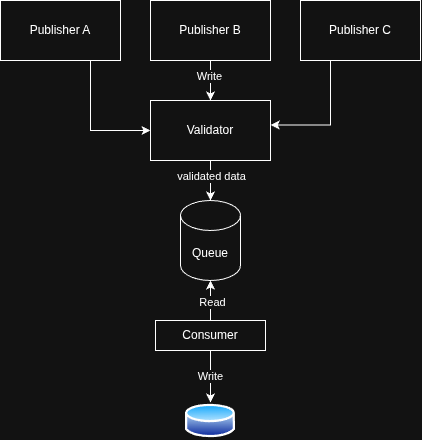

The diagram above was exported from draw.io. Its source (the exported page's mxGraphModel, read from the mxfile embedded in the PNG):
<mxGraphModel dx="846" dy="795" grid="1" gridSize="10" guides="1" tooltips="1" connect="1" arrows="1" fold="1" page="1" pageScale="1" pageWidth="850" pageHeight="1100" math="0" shadow="0">
  <root>
    <mxCell id="0" />
    <mxCell id="1" parent="0" />
    <mxCell id="tmskW4OiRqCj56d7UMFc-18" edge="1" parent="1" source="tmskW4OiRqCj56d7UMFc-1" style="edgeStyle=orthogonalEdgeStyle;rounded=0;orthogonalLoop=1;jettySize=auto;html=1;exitX=0.75;exitY=1;exitDx=0;exitDy=0;entryX=0;entryY=0.5;entryDx=0;entryDy=0;" target="tmskW4OiRqCj56d7UMFc-16">
      <mxGeometry relative="1" as="geometry" />
    </mxCell>
    <mxCell id="tmskW4OiRqCj56d7UMFc-1" parent="1" style="rounded=0;whiteSpace=wrap;html=1;" value="Publisher A" vertex="1">
      <mxGeometry height="60" width="120" x="170" y="130" as="geometry" />
    </mxCell>
    <mxCell id="tmskW4OiRqCj56d7UMFc-19" edge="1" parent="1" source="tmskW4OiRqCj56d7UMFc-3" style="edgeStyle=orthogonalEdgeStyle;rounded=0;orthogonalLoop=1;jettySize=auto;html=1;" target="tmskW4OiRqCj56d7UMFc-16">
      <mxGeometry relative="1" as="geometry" />
    </mxCell>
    <mxCell id="tmskW4OiRqCj56d7UMFc-30" connectable="0" parent="tmskW4OiRqCj56d7UMFc-19" style="edgeLabel;html=1;align=center;verticalAlign=middle;resizable=0;points=[];" value="Write" vertex="1">
      <mxGeometry relative="1" x="-0.25" y="-1" as="geometry">
        <mxPoint as="offset" />
      </mxGeometry>
    </mxCell>
    <mxCell id="tmskW4OiRqCj56d7UMFc-3" parent="1" style="rounded=0;whiteSpace=wrap;html=1;" value="Publisher B" vertex="1">
      <mxGeometry height="60" width="120" x="320" y="130" as="geometry" />
    </mxCell>
    <mxCell id="tmskW4OiRqCj56d7UMFc-4" parent="1" style="rounded=0;whiteSpace=wrap;html=1;" value="Publisher C" vertex="1">
      <mxGeometry height="60" width="120" x="470" y="130" as="geometry" />
    </mxCell>
    <mxCell id="tmskW4OiRqCj56d7UMFc-5" parent="1" style="shape=cylinder3;whiteSpace=wrap;html=1;boundedLbl=1;backgroundOutline=1;size=15;rotation=0;" value="Queue" vertex="1">
      <mxGeometry height="80" width="60" x="350" y="330" as="geometry" />
    </mxCell>
    <mxCell id="tmskW4OiRqCj56d7UMFc-16" parent="1" style="rounded=0;whiteSpace=wrap;html=1;" value="Validator" vertex="1">
      <mxGeometry height="60" width="120" x="320" y="230" as="geometry" />
    </mxCell>
    <mxCell id="tmskW4OiRqCj56d7UMFc-20" edge="1" parent="1" source="tmskW4OiRqCj56d7UMFc-4" style="edgeStyle=orthogonalEdgeStyle;rounded=0;orthogonalLoop=1;jettySize=auto;html=1;exitX=0.25;exitY=1;exitDx=0;exitDy=0;entryX=1.002;entryY=0.408;entryDx=0;entryDy=0;entryPerimeter=0;" target="tmskW4OiRqCj56d7UMFc-16">
      <mxGeometry relative="1" as="geometry" />
    </mxCell>
    <mxCell id="tmskW4OiRqCj56d7UMFc-21" edge="1" parent="1" source="tmskW4OiRqCj56d7UMFc-16" style="edgeStyle=orthogonalEdgeStyle;rounded=0;orthogonalLoop=1;jettySize=auto;html=1;entryX=0.5;entryY=0;entryDx=0;entryDy=0;entryPerimeter=0;" target="tmskW4OiRqCj56d7UMFc-5">
      <mxGeometry relative="1" as="geometry" />
    </mxCell>
    <mxCell id="tmskW4OiRqCj56d7UMFc-31" connectable="0" parent="tmskW4OiRqCj56d7UMFc-21" style="edgeLabel;html=1;align=center;verticalAlign=middle;resizable=0;points=[];" value="validated data" vertex="1">
      <mxGeometry relative="1" x="-0.2155" y="1" as="geometry">
        <mxPoint as="offset" />
      </mxGeometry>
    </mxCell>
    <mxCell id="tmskW4OiRqCj56d7UMFc-23" parent="1" style="image;aspect=fixed;perimeter=ellipsePerimeter;html=1;align=center;shadow=0;dashed=0;spacingTop=3;image=img/lib/active_directory/database.svg;" value="" vertex="1">
      <mxGeometry height="37" width="50" x="355" y="532" as="geometry" />
    </mxCell>
    <mxCell id="tmskW4OiRqCj56d7UMFc-26" edge="1" parent="1" source="tmskW4OiRqCj56d7UMFc-24" style="edgeStyle=orthogonalEdgeStyle;rounded=0;orthogonalLoop=1;jettySize=auto;html=1;" target="tmskW4OiRqCj56d7UMFc-23">
      <mxGeometry relative="1" as="geometry" />
    </mxCell>
    <mxCell id="tmskW4OiRqCj56d7UMFc-28" connectable="0" parent="tmskW4OiRqCj56d7UMFc-26" style="edgeLabel;html=1;align=center;verticalAlign=middle;resizable=0;points=[];" value="Write" vertex="1">
      <mxGeometry relative="1" x="-0.0119" as="geometry">
        <mxPoint as="offset" />
      </mxGeometry>
    </mxCell>
    <mxCell id="tmskW4OiRqCj56d7UMFc-24" parent="1" style="rounded=0;whiteSpace=wrap;html=1;" value="Consumer" vertex="1">
      <mxGeometry height="30" width="110" x="325" y="450" as="geometry" />
    </mxCell>
    <mxCell id="tmskW4OiRqCj56d7UMFc-25" edge="1" parent="1" source="tmskW4OiRqCj56d7UMFc-24" style="edgeStyle=orthogonalEdgeStyle;rounded=0;orthogonalLoop=1;jettySize=auto;html=1;exitX=0.5;exitY=0;exitDx=0;exitDy=0;entryX=0.5;entryY=1;entryDx=0;entryDy=0;entryPerimeter=0;" target="tmskW4OiRqCj56d7UMFc-5">
      <mxGeometry relative="1" as="geometry" />
    </mxCell>
    <mxCell id="tmskW4OiRqCj56d7UMFc-27" connectable="0" parent="tmskW4OiRqCj56d7UMFc-25" style="edgeLabel;html=1;align=center;verticalAlign=middle;resizable=0;points=[];" value="Read" vertex="1">
      <mxGeometry relative="1" x="-0.0948" y="-2" as="geometry">
        <mxPoint as="offset" />
      </mxGeometry>
    </mxCell>
  </root>
</mxGraphModel>